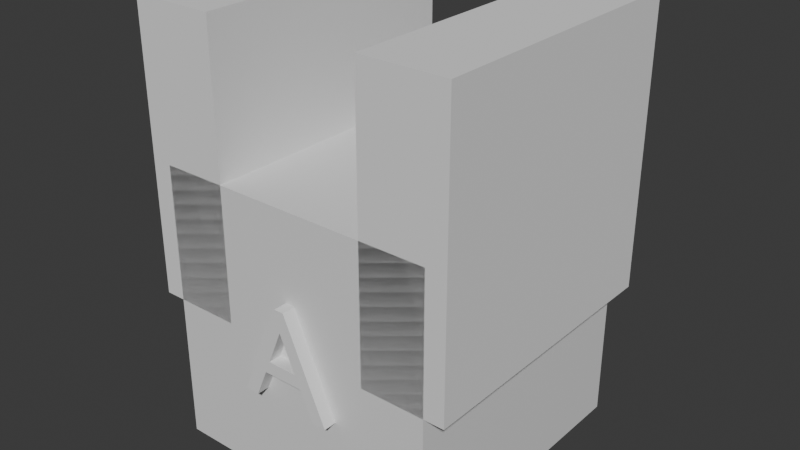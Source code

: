 # Source: Adenine.blend  (saved by Blender 4.4.32; exported with 4.5.12 LTS)
import bpy
from mathutils import Matrix  # noqa: F401  (used for matrix-valued properties, if any)

bpy.ops.wm.read_factory_settings(use_empty=True)
scene = bpy.context.scene
scene.name = 'Scene'

# ---- collections
col_collection = bpy.data.collections.new('Collection'); scene.collection.children.link(col_collection)

# ---- materials (node trees are filled in below, after node groups)
mat_material = bpy.data.materials.new('Material')
mat_material.alpha_threshold = 0.0
mat_material.roughness = 0.5
mat_material.line_color = (0.0, 0.0, 0.0, 1.0)

# ---- material node trees
mat_material.use_nodes = True; mat_material.node_tree.nodes.clear()
_N = mat_material.node_tree.nodes; _L = mat_material.node_tree.links
n0 = _N.new('ShaderNodeOutputMaterial'); n0.name = 'Material Output'; n0.location = (300, 300)
n1 = _N.new('ShaderNodeBsdfPrincipled'); n1.name = 'Principled BSDF'; n1.location = (10, 300)
n1.inputs[3].default_value = 1.45
_L.new(n1.outputs[0], n0.inputs[0])
n0.is_active_output = True

# ---- world
world_world = bpy.data.worlds.new('World'); scene.world = world_world
world_world.use_nodes = True; world_world.node_tree.nodes.clear()
_N = world_world.node_tree.nodes; _L = world_world.node_tree.links
n0 = _N.new('ShaderNodeOutputWorld'); n0.name = 'World Output'; n0.location = (300, 300)
n1 = _N.new('ShaderNodeBackground'); n1.name = 'Background'; n1.location = (10, 300)
n1.inputs[0].default_value = (0.05088, 0.05088, 0.05088, 1.0)
_L.new(n1.outputs[0], n0.inputs[0])
n0.is_active_output = True
world_world.color = (0.05088, 0.05088, 0.05088)
world_world.sun_shadow_jitter_overblur = 0.0

# ---- meshes
me_a = bpy.data.meshes.new('A')
me_a.from_pydata([(0.0285, 0.386, 0.0), (-0.0405, 0.386, 0.0), (-0.3335, -0.3, 0.0), (-0.2335, -0.3, 0.0), (-0.1475, -0.099, 0.0), (0.1425, -0.099, 0.0), (0.2335, -0.3, 0.0), (0.3335, -0.3, 0.0), (-0.0075, 0.236, 0.0), (0.1025, -0.011, 0.0), (-0.1095, -0.011, 0.0), (-0.0405, 0.386, -0.9004), (-0.3335, -0.3, -0.9004), (0.0285, 0.386, -0.9004), (-0.0075, 0.236, -0.9004), (0.3335, -0.3, -0.9004), (-0.1095, -0.011, -0.9004), (0.1025, -0.011, -0.9004), (-0.1475, -0.099, -0.9004), (0.1425, -0.099, -0.9004), (-0.2335, -0.3, -0.9004), (0.2335, -0.3, -0.9004), (-1.144, 0.04427, -0.03818), (-1.144, 2.044, -0.03818), (-1.144, 0.04427, -0.861), (-1.144, 2.044, -0.861), (-0.5435, 0.04427, -0.03818), (-0.5435, 2.044, -0.03818), (-0.5435, 0.04427, -0.861), (-0.5435, 2.044, -0.861), (1.0, 1.0, -0.861), (1.0, -1.0, -0.861), (1.0, 1.0, -0.03818), (1.0, -1.0, -0.03818), (-1.0, 1.0, -0.861), (-1.0, -1.0, -0.861), (-1.0, 1.0, -0.03818), (-1.0, -1.0, -0.03818), (0.5435, 0.04427, -0.03818), (0.5435, 2.044, -0.03818), (0.5435, 0.04427, -0.861), (0.5435, 2.044, -0.861), (1.144, 0.04427, -0.03818), (1.144, 2.044, -0.03818), (1.144, 0.04427, -0.861), (1.144, 2.044, -0.861)], [], [(2, 1, 0), (2, 0, 8), (8, 0, 7), (2, 8, 10), (9, 8, 7), (2, 10, 4), (4, 10, 9), (4, 9, 5), (5, 9, 7), (2, 4, 3), (6, 5, 7), (12, 13, 11), (12, 14, 13), (14, 15, 13), (12, 16, 14), (17, 15, 14), (12, 18, 16), (18, 17, 16), (18, 19, 17), (19, 15, 17), (12, 20, 18), (21, 15, 19), (1, 2, 12, 11), (9, 10, 16, 17), (6, 7, 15, 21), (2, 3, 20, 12), (10, 8, 14, 16), (4, 5, 19, 18), (3, 4, 18, 20), (0, 1, 11, 13), (8, 9, 17, 14), (7, 0, 13, 15), (5, 6, 21, 19), (22, 23, 25, 24), (24, 25, 29, 28), (28, 29, 27, 26), (26, 27, 23, 22), (24, 28, 26, 22), (29, 25, 23, 27), (30, 34, 36, 32), (33, 32, 36, 37), (37, 36, 34, 35), (35, 31, 33, 37), (31, 30, 32, 33), (35, 34, 30, 31), (38, 39, 41, 40), (40, 41, 45, 44), (44, 45, 43, 42), (42, 43, 39, 38), (40, 44, 42, 38), (45, 41, 39, 43)])
me_a.polygons.foreach_set('material_index', [0, 0, 0, 0, 0, 0, 0, 0, 0, 0, 0, 0, 0, 0, 0, 0, 0, 0, 0, 0, 0, 0, 0, 0, 0, 0, 0, 0, 0, 0, 0, 0, 0, 0, 0, 0, 0, 0, 0, 1, 1, 1, 1, 1, 1, 0, 0, 0, 0, 0, 0])
_uv = me_a.uv_layers.new(name='UVMap')
_uv.uv.foreach_set('vector', [0.2, 0.0, 0.1, 0.0, 0.0, 0.0, 0.2, 0.0, 0.0, 0.0, 0.8, 0.0, 0.8, 0.0, 0.0, 0.0, 0.7, 0.0, 0.2, 0.0, 0.8, 0.0, 1.0, 0.0, 0.9, 0.0, 0.8, 0.0, 0.7, 0.0, 0.2, 0.0, 1.0, 0.0, 0.4, 0.0, 0.4, 0.0, 1.0, 0.0, 0.9, 0.0, 0.4, 0.0, 0.9, 0.0, 0.5, 0.0, 0.5, 0.0, 0.9, 0.0, 0.7, 0.0, 0.2, 0.0, 0.4, 0.0, 0.3, 0.0, 0.6, 0.0, 0.5, 0.0, 0.7, 0.0, 0.2, 0.0, 0.0, 0.0, 0.1, 0.0, 0.2, 0.0, 0.8, 0.0, 0.0, 0.0, 0.8, 0.0, 0.7, 0.0, 0.0, 0.0, 0.2, 0.0, 1.0, 0.0, 0.8, 0.0, 0.9, 0.0, 0.7, 0.0, 0.8, 0.0, 0.2, 0.0, 0.4, 0.0, 1.0, 0.0, 0.4, 0.0, 0.9, 0.0, 1.0, 0.0, 0.4, 0.0, 0.5, 0.0, 0.9, 0.0, 0.5, 0.0, 0.7, 0.0, 0.9, 0.0, 0.2, 0.0, 0.3, 0.0, 0.4, 0.0, 0.6, 0.0, 0.7, 0.0, 0.5, 0.0, 0.1, 0.0, 0.2, 0.0, 0.2, 0.0, 0.1, 0.0, 0.9, 0.0, 1.0, 0.0, 1.0, 0.0, 0.9, 0.0, 0.6, 0.0, 0.7, 0.0, 0.7, 0.0, 0.6, 0.0, 0.2, 0.0, 0.3, 0.0, 0.3, 0.0, 0.2, 0.0, 1.0, 0.0, 0.8, 0.0, 0.8, 0.0, 1.0, 0.0, 0.4, 0.0, 0.5, 0.0, 0.5, 0.0, 0.4, 0.0, 0.3, 0.0, 0.4, 0.0, 0.4, 0.0, 0.3, 0.0, 0.0, 0.0, 0.1, 0.0, 0.1, 0.0, 0.0, 0.0, 0.8, 0.0, 0.9, 0.0, 0.9, 0.0, 0.8, 0.0, 0.7, 0.0, 0.0, 0.0, 0.0, 0.0, 0.7, 0.0, 0.5, 0.0, 0.6, 0.0, 0.6, 0.0, 0.5, 0.0, 0.375, 0.0, 0.625, 0.0, 0.625, 0.25, 0.375, 0.25, 0.375, 0.25, 0.625, 0.25, 0.625, 0.5, 0.375, 0.5, 0.375, 0.5, 0.625, 0.5, 0.625, 0.75, 0.375, 0.75, 0.375, 0.75, 0.625, 0.75, 0.625, 1.0, 0.375, 1.0, 0.125, 0.5, 0.375, 0.5, 0.375, 0.75, 0.125, 0.75, 0.625, 0.5, 0.875, 0.5, 0.875, 0.75, 0.625, 0.75, 0.625, 0.5, 0.875, 0.5, 0.875, 0.75, 0.625, 0.75, 0.375, 0.75, 0.625, 0.75, 0.625, 1.0, 0.375, 1.0, 0.375, 0.0, 0.625, 0.0, 0.625, 0.25, 0.375, 0.25, 0.125, 0.5, 0.375, 0.5, 0.375, 0.75, 0.125, 0.75, 0.375, 0.5, 0.625, 0.5, 0.625, 0.75, 0.375, 0.75, 0.375, 0.25, 0.625, 0.25, 0.625, 0.5, 0.375, 0.5, 0.375, 0.0, 0.625, 0.0, 0.625, 0.25, 0.375, 0.25, 0.375, 0.25, 0.625, 0.25, 0.625, 0.5, 0.375, 0.5, 0.375, 0.5, 0.625, 0.5, 0.625, 0.75, 0.375, 0.75, 0.375, 0.75, 0.625, 0.75, 0.625, 1.0, 0.375, 1.0, 0.125, 0.5, 0.375, 0.5, 0.375, 0.75, 0.125, 0.75, 0.625, 0.5, 0.875, 0.5, 0.875, 0.75, 0.625, 0.75])
me_a.materials.append(None)
me_a.materials.append(mat_material)
me_a.auto_texspace = False
me_a.update()

# ---- objects
ob_a = bpy.data.objects.new('A', me_a)

# ---- transforms, parenting, visibility, modifiers, constraints
ob_a.location = (0.0, -1.093, 0.0)
ob_a.rotation_euler = (1.571, -0.0, 0.0)
ob_a.scale = (1.0, 1.0, 2.431)

# ---- collection membership
col_collection.objects.link(ob_a)

# ---- scene / render settings (as saved in the file)
scene.frame_start = 1; scene.frame_end = 250; scene.frame_set(1)
scene.render.engine = 'BLENDER_EEVEE_NEXT'
bpy.context.view_layer.update()

# ---- added for rendering (the .blend has no active camera and no usable light): camera, sun
cam_auto = bpy.data.cameras.new('AutoCamera')
cam_auto.lens = 50.0
cam_auto.sensor_width = 36.0
cam_auto.clip_end = 1000.0
ob_auto_camera = bpy.data.objects.new('AutoCamera', cam_auto)
scene.collection.objects.link(ob_auto_camera)
ob_auto_camera.location = (4.06345, -4.87459, 3.77289)
ob_auto_camera.rotation_euler = (1.09748, -7.21219e-08, 0.694738)
scene.camera = ob_auto_camera
light_auto_sun = bpy.data.lights.new('AutoSun', 'SUN')
light_auto_sun.energy = 3.0
light_auto_sun.angle = 0.0523599
ob_auto_sun = bpy.data.objects.new('AutoSun', light_auto_sun)
scene.collection.objects.link(ob_auto_sun)
ob_auto_sun.rotation_euler = (0.872665, 0.174533, 0.523599)
bpy.context.view_layer.update()
